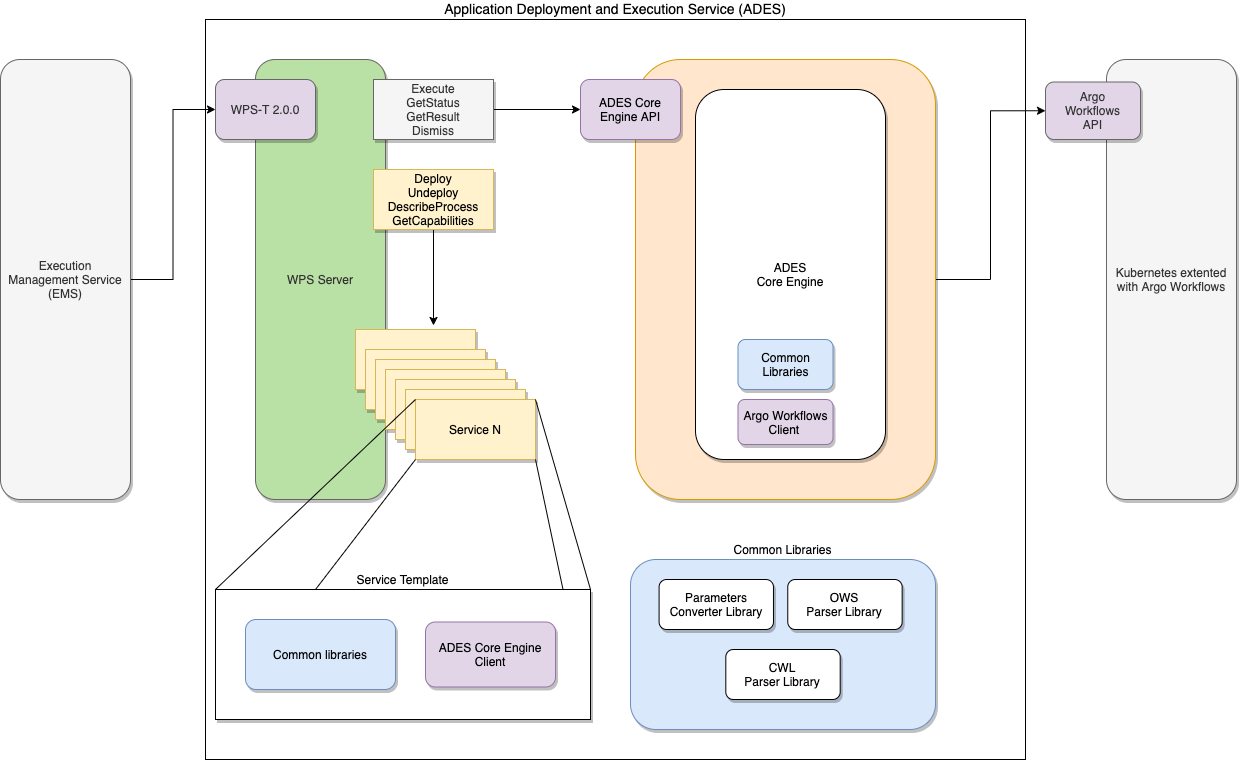

The diagram above was exported from draw.io. Its source (the exported page's mxGraphModel, read from the mxfile embedded in the PNG):
<mxGraphModel dx="1186" dy="622" grid="1" gridSize="10" guides="1" tooltips="1" connect="1" arrows="1" fold="1" page="1" pageScale="1" pageWidth="850" pageHeight="1100" math="0" shadow="0">
  <root>
    <mxCell id="Z17MgRAfjZ4yTsE6_6yI-0" />
    <mxCell id="Z17MgRAfjZ4yTsE6_6yI-1" parent="Z17MgRAfjZ4yTsE6_6yI-0" />
    <mxCell id="WbeDNTNscU0GT0yCsOlR-17" value="&lt;span style=&quot;font-family: , , &amp;#34;segoe ui&amp;#34; , &amp;#34;helvetica&amp;#34; , &amp;#34;arial&amp;#34; , sans-serif , &amp;#34;apple color emoji&amp;#34; , &amp;#34;segoe ui emoji&amp;#34; ; font-size: 14px ; text-align: left&quot;&gt;Application Deployment and Execution Service (ADES)&lt;/span&gt;" style="rounded=0;whiteSpace=wrap;html=1;shadow=0;comic=0;gradientColor=none;labelPosition=center;verticalLabelPosition=top;align=center;verticalAlign=bottom;fillColor=none;" vertex="1" parent="Z17MgRAfjZ4yTsE6_6yI-1">
      <mxGeometry x="305" y="30" width="820" height="740" as="geometry" />
    </mxCell>
    <mxCell id="Z17MgRAfjZ4yTsE6_6yI-3" value="WPS Server" style="rounded=1;whiteSpace=wrap;html=1;shadow=1;fillColor=#B9E0A5;strokeColor=#666666;fontColor=#333333;" vertex="1" parent="Z17MgRAfjZ4yTsE6_6yI-1">
      <mxGeometry x="355" y="70" width="130" height="440" as="geometry" />
    </mxCell>
    <mxCell id="Z17MgRAfjZ4yTsE6_6yI-4" style="edgeStyle=orthogonalEdgeStyle;rounded=0;orthogonalLoop=1;jettySize=auto;html=1;entryX=0.65;entryY=-0.067;entryDx=0;entryDy=0;entryPerimeter=0;" edge="1" parent="Z17MgRAfjZ4yTsE6_6yI-1" source="Z17MgRAfjZ4yTsE6_6yI-5" target="Z17MgRAfjZ4yTsE6_6yI-6">
      <mxGeometry relative="1" as="geometry">
        <mxPoint x="535" y="330" as="targetPoint" />
      </mxGeometry>
    </mxCell>
    <mxCell id="Z17MgRAfjZ4yTsE6_6yI-5" value="Deploy&lt;br&gt;Undeploy&lt;br&gt;DescribeProcess&lt;br&gt;GetCapabilities" style="rounded=0;whiteSpace=wrap;html=1;shadow=1;fillColor=#fff2cc;strokeColor=#d6b656;" vertex="1" parent="Z17MgRAfjZ4yTsE6_6yI-1">
      <mxGeometry x="473" y="180" width="120" height="60" as="geometry" />
    </mxCell>
    <mxCell id="Z17MgRAfjZ4yTsE6_6yI-6" value="service/1" style="rounded=0;whiteSpace=wrap;html=1;shadow=1;fillColor=#fff2cc;strokeColor=#d6b656;" vertex="1" parent="Z17MgRAfjZ4yTsE6_6yI-1">
      <mxGeometry x="455" y="340" width="120" height="60" as="geometry" />
    </mxCell>
    <mxCell id="Z17MgRAfjZ4yTsE6_6yI-7" value="service/1" style="rounded=0;whiteSpace=wrap;html=1;shadow=1;fillColor=#fff2cc;strokeColor=#d6b656;" vertex="1" parent="Z17MgRAfjZ4yTsE6_6yI-1">
      <mxGeometry x="465" y="360" width="120" height="60" as="geometry" />
    </mxCell>
    <mxCell id="Z17MgRAfjZ4yTsE6_6yI-8" value="service/1" style="rounded=0;whiteSpace=wrap;html=1;shadow=1;fillColor=#fff2cc;strokeColor=#d6b656;" vertex="1" parent="Z17MgRAfjZ4yTsE6_6yI-1">
      <mxGeometry x="475" y="370" width="120" height="60" as="geometry" />
    </mxCell>
    <mxCell id="Z17MgRAfjZ4yTsE6_6yI-9" value="service/1" style="rounded=0;whiteSpace=wrap;html=1;shadow=1;fillColor=#fff2cc;strokeColor=#d6b656;" vertex="1" parent="Z17MgRAfjZ4yTsE6_6yI-1">
      <mxGeometry x="485" y="380" width="120" height="60" as="geometry" />
    </mxCell>
    <mxCell id="Z17MgRAfjZ4yTsE6_6yI-10" value="service/1" style="rounded=0;whiteSpace=wrap;html=1;shadow=1;fillColor=#fff2cc;strokeColor=#d6b656;" vertex="1" parent="Z17MgRAfjZ4yTsE6_6yI-1">
      <mxGeometry x="495" y="390" width="120" height="60" as="geometry" />
    </mxCell>
    <mxCell id="Z17MgRAfjZ4yTsE6_6yI-11" value="service/1" style="rounded=0;whiteSpace=wrap;html=1;shadow=1;fillColor=#fff2cc;strokeColor=#d6b656;" vertex="1" parent="Z17MgRAfjZ4yTsE6_6yI-1">
      <mxGeometry x="505" y="400" width="120" height="60" as="geometry" />
    </mxCell>
    <mxCell id="Z17MgRAfjZ4yTsE6_6yI-12" value="Service N" style="rounded=0;whiteSpace=wrap;html=1;shadow=1;fillColor=#fff2cc;strokeColor=#d6b656;" vertex="1" parent="Z17MgRAfjZ4yTsE6_6yI-1">
      <mxGeometry x="515" y="410" width="120" height="60" as="geometry" />
    </mxCell>
    <mxCell id="WbeDNTNscU0GT0yCsOlR-5" style="edgeStyle=orthogonalEdgeStyle;rounded=0;orthogonalLoop=1;jettySize=auto;html=1;exitX=1;exitY=0.5;exitDx=0;exitDy=0;entryX=0;entryY=0.5;entryDx=0;entryDy=0;" edge="1" parent="Z17MgRAfjZ4yTsE6_6yI-1" source="Z17MgRAfjZ4yTsE6_6yI-13" target="Z17MgRAfjZ4yTsE6_6yI-17">
      <mxGeometry relative="1" as="geometry" />
    </mxCell>
    <mxCell id="WbeDNTNscU0GT0yCsOlR-0" style="edgeStyle=orthogonalEdgeStyle;rounded=0;orthogonalLoop=1;jettySize=auto;html=1;exitX=1;exitY=0.5;exitDx=0;exitDy=0;entryX=0;entryY=0.5;entryDx=0;entryDy=0;" edge="1" parent="Z17MgRAfjZ4yTsE6_6yI-1" source="Z17MgRAfjZ4yTsE6_6yI-19" target="Z17MgRAfjZ4yTsE6_6yI-34">
      <mxGeometry relative="1" as="geometry" />
    </mxCell>
    <mxCell id="Z17MgRAfjZ4yTsE6_6yI-19" value="&lt;div&gt;Execute&lt;br&gt;&lt;/div&gt;&lt;div&gt;GetStatus&lt;/div&gt;&lt;div&gt;GetResult&lt;/div&gt;&lt;div&gt;Dismiss&lt;/div&gt;" style="rounded=0;whiteSpace=wrap;html=1;shadow=1;fillColor=#f5f5f5;strokeColor=#666666;fontColor=#333333;" vertex="1" parent="Z17MgRAfjZ4yTsE6_6yI-1">
      <mxGeometry x="473" y="90" width="120" height="60" as="geometry" />
    </mxCell>
    <mxCell id="Z17MgRAfjZ4yTsE6_6yI-21" value="" style="endArrow=none;html=1;entryX=1;entryY=1;entryDx=0;entryDy=0;exitX=1;exitY=1;exitDx=0;exitDy=0;" edge="1" parent="Z17MgRAfjZ4yTsE6_6yI-1" source="Z17MgRAfjZ4yTsE6_6yI-23" target="Z17MgRAfjZ4yTsE6_6yI-12">
      <mxGeometry width="50" height="50" relative="1" as="geometry">
        <mxPoint x="705" y="450" as="sourcePoint" />
        <mxPoint x="755" y="400" as="targetPoint" />
      </mxGeometry>
    </mxCell>
    <mxCell id="Z17MgRAfjZ4yTsE6_6yI-22" value="" style="endArrow=none;html=1;entryX=0;entryY=1;entryDx=0;entryDy=0;exitX=0;exitY=1;exitDx=0;exitDy=0;" edge="1" parent="Z17MgRAfjZ4yTsE6_6yI-1" source="Z17MgRAfjZ4yTsE6_6yI-23" target="Z17MgRAfjZ4yTsE6_6yI-12">
      <mxGeometry width="50" height="50" relative="1" as="geometry">
        <mxPoint x="705" y="450" as="sourcePoint" />
        <mxPoint x="755" y="400" as="targetPoint" />
      </mxGeometry>
    </mxCell>
    <mxCell id="Z17MgRAfjZ4yTsE6_6yI-24" value="" style="endArrow=none;html=1;exitX=1;exitY=0;exitDx=0;exitDy=0;entryX=1;entryY=0;entryDx=0;entryDy=0;" edge="1" parent="Z17MgRAfjZ4yTsE6_6yI-1" source="Z17MgRAfjZ4yTsE6_6yI-12" target="Z17MgRAfjZ4yTsE6_6yI-23">
      <mxGeometry width="50" height="50" relative="1" as="geometry">
        <mxPoint x="705" y="450" as="sourcePoint" />
        <mxPoint x="755" y="400" as="targetPoint" />
      </mxGeometry>
    </mxCell>
    <mxCell id="Z17MgRAfjZ4yTsE6_6yI-25" value="" style="endArrow=none;html=1;exitX=0;exitY=0;exitDx=0;exitDy=0;entryX=0;entryY=0;entryDx=0;entryDy=0;" edge="1" parent="Z17MgRAfjZ4yTsE6_6yI-1" source="Z17MgRAfjZ4yTsE6_6yI-12" target="Z17MgRAfjZ4yTsE6_6yI-23">
      <mxGeometry width="50" height="50" relative="1" as="geometry">
        <mxPoint x="645" y="420" as="sourcePoint" />
        <mxPoint x="905" y="620" as="targetPoint" />
      </mxGeometry>
    </mxCell>
    <mxCell id="WbeDNTNscU0GT0yCsOlR-13" value="" style="group" vertex="1" connectable="0" parent="Z17MgRAfjZ4yTsE6_6yI-1">
      <mxGeometry x="315" y="600" width="375" height="130" as="geometry" />
    </mxCell>
    <mxCell id="Z17MgRAfjZ4yTsE6_6yI-23" value="Service Template" style="rounded=0;whiteSpace=wrap;html=1;shadow=1;comic=0;gradientColor=none;labelPosition=center;verticalLabelPosition=top;align=center;verticalAlign=bottom;" vertex="1" parent="WbeDNTNscU0GT0yCsOlR-13">
      <mxGeometry width="375" height="130" as="geometry" />
    </mxCell>
    <mxCell id="Z17MgRAfjZ4yTsE6_6yI-27" value="Common libraries" style="rounded=1;whiteSpace=wrap;html=1;shadow=1;comic=0;labelPosition=center;verticalLabelPosition=middle;align=center;verticalAlign=middle;fillColor=#dae8fc;strokeColor=#6c8ebf;" vertex="1" parent="WbeDNTNscU0GT0yCsOlR-13">
      <mxGeometry x="30" y="30" width="150" height="70" as="geometry" />
    </mxCell>
    <mxCell id="Z17MgRAfjZ4yTsE6_6yI-29" value="&lt;div&gt;ADES Core Engine Client&lt;/div&gt;" style="rounded=1;whiteSpace=wrap;html=1;shadow=1;comic=0;fillColor=#e1d5e7;strokeColor=#9673a6;" vertex="1" parent="WbeDNTNscU0GT0yCsOlR-13">
      <mxGeometry x="210" y="32.5" width="130" height="65" as="geometry" />
    </mxCell>
    <mxCell id="WbeDNTNscU0GT0yCsOlR-14" value="" style="group" vertex="1" connectable="0" parent="Z17MgRAfjZ4yTsE6_6yI-1">
      <mxGeometry x="730" y="570" width="305" height="170" as="geometry" />
    </mxCell>
    <mxCell id="Z17MgRAfjZ4yTsE6_6yI-2" value="Common Libraries" style="rounded=1;whiteSpace=wrap;html=1;shadow=1;comic=0;labelPosition=center;verticalLabelPosition=top;align=center;verticalAlign=bottom;fillColor=#dae8fc;strokeColor=#6c8ebf;" vertex="1" parent="WbeDNTNscU0GT0yCsOlR-14">
      <mxGeometry width="305.00000000000006" height="170" as="geometry" />
    </mxCell>
    <mxCell id="Z17MgRAfjZ4yTsE6_6yI-20" value="&lt;div&gt;CWL&lt;/div&gt;&lt;div&gt;Parser Library&lt;/div&gt;" style="rounded=1;whiteSpace=wrap;html=1;shadow=1;comic=0;gradientColor=none;" vertex="1" parent="WbeDNTNscU0GT0yCsOlR-14">
      <mxGeometry x="95.31250000000001" y="90" width="114.37500000000001" height="50" as="geometry" />
    </mxCell>
    <mxCell id="Z17MgRAfjZ4yTsE6_6yI-26" value="&lt;div&gt;Parameters&lt;/div&gt;&lt;div&gt;Converter Library&lt;/div&gt;" style="rounded=1;whiteSpace=wrap;html=1;shadow=1;comic=0;gradientColor=none;" vertex="1" parent="WbeDNTNscU0GT0yCsOlR-14">
      <mxGeometry x="28.593750000000004" y="20" width="114.37500000000001" height="50" as="geometry" />
    </mxCell>
    <mxCell id="Z17MgRAfjZ4yTsE6_6yI-35" value="&lt;div&gt;OWS&lt;/div&gt;&lt;div&gt;Parser Library&lt;/div&gt;" style="rounded=1;whiteSpace=wrap;html=1;shadow=1;comic=0;gradientColor=none;" vertex="1" parent="WbeDNTNscU0GT0yCsOlR-14">
      <mxGeometry x="157.26562500000003" y="20" width="114.37500000000001" height="50" as="geometry" />
    </mxCell>
    <mxCell id="WbeDNTNscU0GT0yCsOlR-22" value="" style="group" vertex="1" connectable="0" parent="Z17MgRAfjZ4yTsE6_6yI-1">
      <mxGeometry x="735" y="70" width="300" height="440" as="geometry" />
    </mxCell>
    <mxCell id="Z17MgRAfjZ4yTsE6_6yI-13" value="" style="rounded=1;whiteSpace=wrap;html=1;shadow=1;fillColor=#ffe6cc;strokeColor=#d79b00;gradientColor=none;imageAlign=center;overflow=visible;comic=0;verticalAlign=bottom;labelPosition=center;verticalLabelPosition=top;align=center;" vertex="1" parent="WbeDNTNscU0GT0yCsOlR-22">
      <mxGeometry width="300" height="440" as="geometry" />
    </mxCell>
    <mxCell id="Z17MgRAfjZ4yTsE6_6yI-32" value="ADES&lt;br&gt;Core Engine" style="rounded=1;whiteSpace=wrap;html=1;shadow=1;comic=0;gradientColor=none;" vertex="1" parent="WbeDNTNscU0GT0yCsOlR-22">
      <mxGeometry x="60" y="30" width="190" height="370" as="geometry" />
    </mxCell>
    <mxCell id="Z17MgRAfjZ4yTsE6_6yI-33" value="Common Libraries" style="rounded=1;whiteSpace=wrap;html=1;shadow=1;comic=0;labelPosition=center;verticalLabelPosition=middle;align=center;verticalAlign=middle;fillColor=#dae8fc;strokeColor=#6c8ebf;" vertex="1" parent="WbeDNTNscU0GT0yCsOlR-22">
      <mxGeometry x="102.5" y="280" width="95" height="50" as="geometry" />
    </mxCell>
    <mxCell id="WbeDNTNscU0GT0yCsOlR-3" value="&lt;div&gt;Argo Workflows Client&amp;nbsp;&lt;/div&gt;" style="rounded=1;whiteSpace=wrap;html=1;shadow=1;comic=0;fillColor=#e1d5e7;strokeColor=#9673a6;" vertex="1" parent="WbeDNTNscU0GT0yCsOlR-22">
      <mxGeometry x="102.5" y="340" width="95" height="45" as="geometry" />
    </mxCell>
    <mxCell id="Z17MgRAfjZ4yTsE6_6yI-34" value="ADES Core Engine API" style="rounded=1;whiteSpace=wrap;html=1;shadow=1;comic=0;fillColor=#e1d5e7;strokeColor=#9673a6;" vertex="1" parent="Z17MgRAfjZ4yTsE6_6yI-1">
      <mxGeometry x="680" y="90" width="100" height="60" as="geometry" />
    </mxCell>
    <mxCell id="WbeDNTNscU0GT0yCsOlR-6" value="WPS-T 2.0.0" style="rounded=1;whiteSpace=wrap;html=1;shadow=1;fillColor=#E1D5E7;strokeColor=#666666;fontColor=#333333;" vertex="1" parent="Z17MgRAfjZ4yTsE6_6yI-1">
      <mxGeometry x="315" y="90" width="100" height="60" as="geometry" />
    </mxCell>
    <mxCell id="Z17MgRAfjZ4yTsE6_6yI-18" value="Kubernetes extented with Argo Workflows" style="rounded=1;whiteSpace=wrap;html=1;shadow=1;fillColor=#f5f5f5;strokeColor=#666666;fontColor=#333333;" vertex="1" parent="Z17MgRAfjZ4yTsE6_6yI-1">
      <mxGeometry x="1206" y="70" width="130" height="440" as="geometry" />
    </mxCell>
    <mxCell id="Z17MgRAfjZ4yTsE6_6yI-17" value="Argo&lt;br&gt;Workflows&lt;br&gt;API" style="rounded=1;whiteSpace=wrap;html=1;shadow=1;fillColor=#E1D5E7;strokeColor=#666666;fontColor=#333333;" vertex="1" parent="Z17MgRAfjZ4yTsE6_6yI-1">
      <mxGeometry x="1145" y="92.5" width="95" height="57.5" as="geometry" />
    </mxCell>
    <mxCell id="xk2bv44tZZiDyH7HMRUF-2" style="edgeStyle=orthogonalEdgeStyle;rounded=0;orthogonalLoop=1;jettySize=auto;html=1;entryX=0;entryY=0.5;entryDx=0;entryDy=0;" edge="1" parent="Z17MgRAfjZ4yTsE6_6yI-1" source="xk2bv44tZZiDyH7HMRUF-1" target="WbeDNTNscU0GT0yCsOlR-6">
      <mxGeometry relative="1" as="geometry" />
    </mxCell>
    <mxCell id="xk2bv44tZZiDyH7HMRUF-1" value="Execution&lt;br&gt;Management Service&lt;br&gt;(EMS)" style="rounded=1;whiteSpace=wrap;html=1;shadow=1;fillColor=#f5f5f5;strokeColor=#666666;fontColor=#333333;align=center;" vertex="1" parent="Z17MgRAfjZ4yTsE6_6yI-1">
      <mxGeometry x="100" y="70" width="130" height="440" as="geometry" />
    </mxCell>
  </root>
</mxGraphModel>